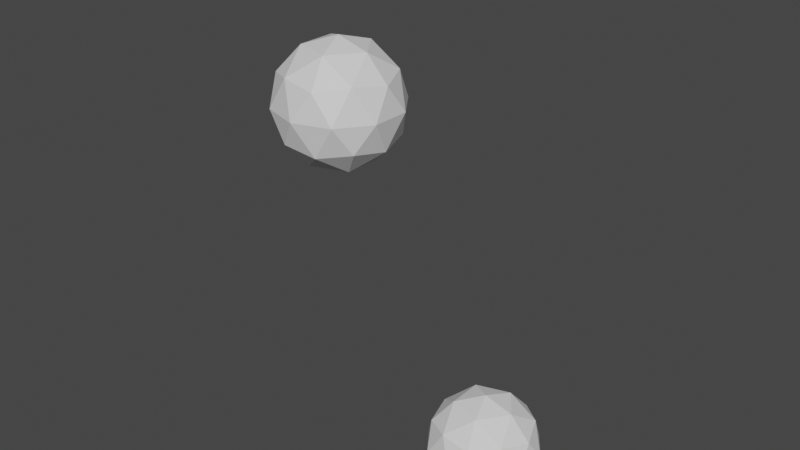 # Source: Serpens3_Visual_BBox.blend  (saved by Blender 3.3.6; exported with 4.5.12 LTS)
import bpy
from mathutils import Matrix  # noqa: F401  (used for matrix-valued properties, if any)

bpy.ops.wm.read_factory_settings(use_empty=True)
scene = bpy.context.scene
scene.name = 'Scene'

# ---- collections
col_collection = bpy.data.collections.new('Collection'); scene.collection.children.link(col_collection)

# ---- materials (node trees are filled in below, after node groups)
mat_material = bpy.data.materials.new('Material')
mat_material.use_transparent_shadow = False
mat_material_001 = bpy.data.materials.new('Material.001')
mat_material_001.use_transparent_shadow = False
mat_material_002 = bpy.data.materials.new('Material.002')
mat_material_002.use_transparent_shadow = False

# ---- material node trees
mat_material.use_nodes = True; mat_material.node_tree.nodes.clear()
_N = mat_material.node_tree.nodes; _L = mat_material.node_tree.links
n0 = _N.new('ShaderNodeBsdfPrincipled'); n0.name = 'Principled BSDF'; n0.location = (10, 300)
n0.distribution = 'GGX'
n0.subsurface_method = 'RANDOM_WALK_SKIN'
n0.inputs[3].default_value = 1.45
n0.inputs[27].default_value = (0.0, 0.0, 0.0, 1.0)
n0.inputs[28].default_value = 1.0
n1 = _N.new('ShaderNodeOutputMaterial'); n1.name = 'Material Output'; n1.location = (300, 300)
_L.new(n0.outputs[0], n1.inputs[0])
n1.is_active_output = True
mat_material_001.use_nodes = True; mat_material_001.node_tree.nodes.clear()
_N = mat_material_001.node_tree.nodes; _L = mat_material_001.node_tree.links
n0 = _N.new('ShaderNodeBsdfPrincipled'); n0.name = 'Principled BSDF'; n0.location = (10, 300)
n0.distribution = 'GGX'
n0.subsurface_method = 'RANDOM_WALK_SKIN'
n0.inputs[3].default_value = 1.45
n0.inputs[27].default_value = (0.0, 0.0, 0.0, 1.0)
n0.inputs[28].default_value = 1.0
n1 = _N.new('ShaderNodeOutputMaterial'); n1.name = 'Material Output'; n1.location = (300, 300)
_L.new(n0.outputs[0], n1.inputs[0])
n1.is_active_output = True
mat_material_002.use_nodes = True; mat_material_002.node_tree.nodes.clear()
_N = mat_material_002.node_tree.nodes; _L = mat_material_002.node_tree.links
n0 = _N.new('ShaderNodeBsdfPrincipled'); n0.name = 'Principled BSDF'; n0.location = (10, 300)
n0.distribution = 'GGX'
n0.subsurface_method = 'RANDOM_WALK_SKIN'
n0.inputs[3].default_value = 1.45
n0.inputs[27].default_value = (0.0, 0.0, 0.0, 1.0)
n0.inputs[28].default_value = 1.0
n1 = _N.new('ShaderNodeOutputMaterial'); n1.name = 'Material Output'; n1.location = (300, 300)
_L.new(n0.outputs[0], n1.inputs[0])
n1.is_active_output = True

# ---- world
world_world = bpy.data.worlds.new('World'); scene.world = world_world
world_world.use_nodes = True; world_world.node_tree.nodes.clear()
_N = world_world.node_tree.nodes; _L = world_world.node_tree.links
n0 = _N.new('ShaderNodeOutputWorld'); n0.name = 'World Output'; n0.location = (300, 300)
n1 = _N.new('ShaderNodeBackground'); n1.name = 'Background'; n1.location = (10, 300)
n1.inputs[0].default_value = (0.05088, 0.05088, 0.05088, 1.0)
_L.new(n1.outputs[0], n0.inputs[0])
n0.is_active_output = True
world_world.color = (0.05088, 0.05088, 0.05088)
world_world.use_sun_shadow = False
world_world.sun_shadow_jitter_overblur = 0.0

# ---- meshes
me_icosphere = bpy.data.meshes.new('Icosphere')
me_icosphere.from_pydata([(235.2, -18.18, -19.45), (266.7, -41.12, 4.671), (223.1, -55.29, 4.671), (196.2, -18.18, 4.671), (223.1, 18.93, 4.671), (266.7, 4.757, 4.671), (247.2, -55.29, 43.69), (203.6, -41.12, 43.69), (203.6, 4.757, 43.69), (247.2, 18.93, 43.69), (274.2, -18.18, 43.69), (235.2, -18.18, 67.81), (228.1, -39.99, -12.93), (253.7, -31.66, -12.93), (246.6, -53.48, 1.246), (272.3, -18.18, 1.246), (253.7, -4.698, -12.93), (212.2, -18.18, -12.93), (205.2, -39.99, 1.246), (228.1, 3.635, -12.93), (205.2, 3.635, 1.246), (246.6, 17.12, 1.246), (276.7, -31.66, 24.18), (276.7, -4.698, 24.18), (235.2, -61.81, 24.18), (260.8, -53.48, 24.18), (193.7, -31.66, 24.18), (209.5, -53.48, 24.18), (209.5, 17.12, 24.18), (193.7, -4.698, 24.18), (260.8, 17.12, 24.18), (235.2, 25.45, 24.18), (265.2, -39.99, 47.12), (223.7, -53.48, 47.12), (198.1, -18.18, 47.12), (223.7, 17.12, 47.12), (265.2, 3.635, 47.12), (242.3, -39.99, 61.3), (258.1, -18.18, 61.3), (216.6, -31.66, 61.3), (216.6, -4.698, 61.3), (242.3, 3.635, 61.3)], [], [(0, 13, 12), (1, 13, 15), (0, 12, 17), (0, 17, 19), (0, 19, 16), (1, 15, 22), (2, 14, 24), (3, 18, 26), (4, 20, 28), (5, 21, 30), (1, 22, 25), (2, 24, 27), (3, 26, 29), (4, 28, 31), (5, 30, 23), (6, 32, 37), (7, 33, 39), (8, 34, 40), (9, 35, 41), (10, 36, 38), (38, 41, 11), (38, 36, 41), (36, 9, 41), (41, 40, 11), (41, 35, 40), (35, 8, 40), (40, 39, 11), (40, 34, 39), (34, 7, 39), (39, 37, 11), (39, 33, 37), (33, 6, 37), (37, 38, 11), (37, 32, 38), (32, 10, 38), (23, 36, 10), (23, 30, 36), (30, 9, 36), (31, 35, 9), (31, 28, 35), (28, 8, 35), (29, 34, 8), (29, 26, 34), (26, 7, 34), (27, 33, 7), (27, 24, 33), (24, 6, 33), (25, 32, 6), (25, 22, 32), (22, 10, 32), (30, 31, 9), (30, 21, 31), (21, 4, 31), (28, 29, 8), (28, 20, 29), (20, 3, 29), (26, 27, 7), (26, 18, 27), (18, 2, 27), (24, 25, 6), (24, 14, 25), (14, 1, 25), (22, 23, 10), (22, 15, 23), (15, 5, 23), (16, 21, 5), (16, 19, 21), (19, 4, 21), (19, 20, 4), (19, 17, 20), (17, 3, 20), (17, 18, 3), (17, 12, 18), (12, 2, 18), (15, 16, 5), (15, 13, 16), (13, 0, 16), (12, 14, 2), (12, 13, 14), (13, 1, 14)])
_uv = me_icosphere.uv_layers.new(name='UVMap')
_uv.uv.foreach_set('vector', [0.1818, 0.0, 0.2273, 0.07873, 0.1364, 0.07873, 0.2727, 0.1575, 0.3182, 0.07873, 0.3636, 0.1575, 0.9091, 0.0, 0.9545, 0.07873, 0.8636, 0.07873, 0.7273, 0.0, 0.7727, 0.07873, 0.6818, 0.07873, 0.5455, 0.0, 0.5909, 0.07873, 0.5, 0.07873, 0.2727, 0.1575, 0.3636, 0.1575, 0.3182, 0.2362, 0.09091, 0.1575, 0.1818, 0.1575, 0.1364, 0.2362, 0.8182, 0.1575, 0.9091, 0.1575, 0.8636, 0.2362, 0.6364, 0.1575, 0.7273, 0.1575, 0.6818, 0.2362, 0.4545, 0.1575, 0.5455, 0.1575, 0.5, 0.2362, 0.2727, 0.1575, 0.3182, 0.2362, 0.2273, 0.2362, 0.09091, 0.1575, 0.1364, 0.2362, 0.04546, 0.2362, 0.8182, 0.1575, 0.8636, 0.2362, 0.7727, 0.2362, 0.6364, 0.1575, 0.6818, 0.2362, 0.5909, 0.2362, 0.4545, 0.1575, 0.5, 0.2362, 0.4091, 0.2362, 0.1818, 0.3149, 0.2727, 0.3149, 0.2273, 0.3937, 0.0, 0.3149, 0.09091, 0.3149, 0.04546, 0.3937, 0.7273, 0.3149, 0.8182, 0.3149, 0.7727, 0.3937, 0.5455, 0.3149, 0.6364, 0.3149, 0.5909, 0.3937, 0.3636, 0.3149, 0.4545, 0.3149, 0.4091, 0.3937, 0.4091, 0.3937, 0.5, 0.3937, 0.4545, 0.4724, 0.4091, 0.3937, 0.4545, 0.3149, 0.5, 0.3937, 0.4545, 0.3149, 0.5455, 0.3149, 0.5, 0.3937, 0.5909, 0.3937, 0.6818, 0.3937, 0.6364, 0.4724, 0.5909, 0.3937, 0.6364, 0.3149, 0.6818, 0.3937, 0.6364, 0.3149, 0.7273, 0.3149, 0.6818, 0.3937, 0.7727, 0.3937, 0.8636, 0.3937, 0.8182, 0.4724, 0.7727, 0.3937, 0.8182, 0.3149, 0.8636, 0.3937, 0.8182, 0.3149, 0.9091, 0.3149, 0.8636, 0.3937, 0.04546, 0.3937, 0.1364, 0.3937, 0.09091, 0.4724, 0.04546, 0.3937, 0.09091, 0.3149, 0.1364, 0.3937, 0.09091, 0.3149, 0.1818, 0.3149, 0.1364, 0.3937, 0.2273, 0.3937, 0.3182, 0.3937, 0.2727, 0.4724, 0.2273, 0.3937, 0.2727, 0.3149, 0.3182, 0.3937, 0.2727, 0.3149, 0.3636, 0.3149, 0.3182, 0.3937, 0.4091, 0.2362, 0.4545, 0.3149, 0.3636, 0.3149, 0.4091, 0.2362, 0.5, 0.2362, 0.4545, 0.3149, 0.5, 0.2362, 0.5455, 0.3149, 0.4545, 0.3149, 0.5909, 0.2362, 0.6364, 0.3149, 0.5455, 0.3149, 0.5909, 0.2362, 0.6818, 0.2362, 0.6364, 0.3149, 0.6818, 0.2362, 0.7273, 0.3149, 0.6364, 0.3149, 0.7727, 0.2362, 0.8182, 0.3149, 0.7273, 0.3149, 0.7727, 0.2362, 0.8636, 0.2362, 0.8182, 0.3149, 0.8636, 0.2362, 0.9091, 0.3149, 0.8182, 0.3149, 0.04546, 0.2362, 0.09091, 0.3149, 0.0, 0.3149, 0.04546, 0.2362, 0.1364, 0.2362, 0.09091, 0.3149, 0.1364, 0.2362, 0.1818, 0.3149, 0.09091, 0.3149, 0.2273, 0.2362, 0.2727, 0.3149, 0.1818, 0.3149, 0.2273, 0.2362, 0.3182, 0.2362, 0.2727, 0.3149, 0.3182, 0.2362, 0.3636, 0.3149, 0.2727, 0.3149, 0.5, 0.2362, 0.5909, 0.2362, 0.5455, 0.3149, 0.5, 0.2362, 0.5455, 0.1575, 0.5909, 0.2362, 0.5455, 0.1575, 0.6364, 0.1575, 0.5909, 0.2362, 0.6818, 0.2362, 0.7727, 0.2362, 0.7273, 0.3149, 0.6818, 0.2362, 0.7273, 0.1575, 0.7727, 0.2362, 0.7273, 0.1575, 0.8182, 0.1575, 0.7727, 0.2362, 0.8636, 0.2362, 0.9545, 0.2362, 0.9091, 0.3149, 0.8636, 0.2362, 0.9091, 0.1575, 0.9545, 0.2362, 0.9091, 0.1575, 1.0, 0.1575, 0.9545, 0.2362, 0.1364, 0.2362, 0.2273, 0.2362, 0.1818, 0.3149, 0.1364, 0.2362, 0.1818, 0.1575, 0.2273, 0.2362, 0.1818, 0.1575, 0.2727, 0.1575, 0.2273, 0.2362, 0.3182, 0.2362, 0.4091, 0.2362, 0.3636, 0.3149, 0.3182, 0.2362, 0.3636, 0.1575, 0.4091, 0.2362, 0.3636, 0.1575, 0.4545, 0.1575, 0.4091, 0.2362, 0.5, 0.07873, 0.5455, 0.1575, 0.4545, 0.1575, 0.5, 0.07873, 0.5909, 0.07873, 0.5455, 0.1575, 0.5909, 0.07873, 0.6364, 0.1575, 0.5455, 0.1575, 0.6818, 0.07873, 0.7273, 0.1575, 0.6364, 0.1575, 0.6818, 0.07873, 0.7727, 0.07873, 0.7273, 0.1575, 0.7727, 0.07873, 0.8182, 0.1575, 0.7273, 0.1575, 0.8636, 0.07873, 0.9091, 0.1575, 0.8182, 0.1575, 0.8636, 0.07873, 0.9545, 0.07873, 0.9091, 0.1575, 0.9545, 0.07873, 1.0, 0.1575, 0.9091, 0.1575, 0.3636, 0.1575, 0.4091, 0.07873, 0.4545, 0.1575, 0.3636, 0.1575, 0.3182, 0.07873, 0.4091, 0.07873, 0.3182, 0.07873, 0.3636, 0.0, 0.4091, 0.07873, 0.1364, 0.07873, 0.1818, 0.1575, 0.09091, 0.1575, 0.1364, 0.07873, 0.2273, 0.07873, 0.1818, 0.1575, 0.2273, 0.07873, 0.2727, 0.1575, 0.1818, 0.1575])
_uv.active_render = True
_uv = me_icosphere.uv_layers.new(name='UVMap.001')
_uv.uv.foreach_set('vector', [0.1818, 0.0, 0.2273, 0.07873, 0.1364, 0.07873, 0.2727, 0.1575, 0.3182, 0.07873, 0.3636, 0.1575, 0.9091, 0.0, 0.9545, 0.07873, 0.8636, 0.07873, 0.7273, 0.0, 0.7727, 0.07873, 0.6818, 0.07873, 0.5455, 0.0, 0.5909, 0.07873, 0.5, 0.07873, 0.2727, 0.1575, 0.3636, 0.1575, 0.3182, 0.2362, 0.09091, 0.1575, 0.1818, 0.1575, 0.1364, 0.2362, 0.8182, 0.1575, 0.9091, 0.1575, 0.8636, 0.2362, 0.6364, 0.1575, 0.7273, 0.1575, 0.6818, 0.2362, 0.4545, 0.1575, 0.5455, 0.1575, 0.5, 0.2362, 0.2727, 0.1575, 0.3182, 0.2362, 0.2273, 0.2362, 0.09091, 0.1575, 0.1364, 0.2362, 0.04546, 0.2362, 0.8182, 0.1575, 0.8636, 0.2362, 0.7727, 0.2362, 0.6364, 0.1575, 0.6818, 0.2362, 0.5909, 0.2362, 0.4545, 0.1575, 0.5, 0.2362, 0.4091, 0.2362, 0.1818, 0.3149, 0.2727, 0.3149, 0.2273, 0.3937, 0.0, 0.3149, 0.09091, 0.3149, 0.04546, 0.3937, 0.7273, 0.3149, 0.8182, 0.3149, 0.7727, 0.3937, 0.5455, 0.3149, 0.6364, 0.3149, 0.5909, 0.3937, 0.3636, 0.3149, 0.4545, 0.3149, 0.4091, 0.3937, 0.4091, 0.3937, 0.5, 0.3937, 0.4545, 0.4724, 0.4091, 0.3937, 0.4545, 0.3149, 0.5, 0.3937, 0.4545, 0.3149, 0.5455, 0.3149, 0.5, 0.3937, 0.5909, 0.3937, 0.6818, 0.3937, 0.6364, 0.4724, 0.5909, 0.3937, 0.6364, 0.3149, 0.6818, 0.3937, 0.6364, 0.3149, 0.7273, 0.3149, 0.6818, 0.3937, 0.7727, 0.3937, 0.8636, 0.3937, 0.8182, 0.4724, 0.7727, 0.3937, 0.8182, 0.3149, 0.8636, 0.3937, 0.8182, 0.3149, 0.9091, 0.3149, 0.8636, 0.3937, 0.04546, 0.3937, 0.1364, 0.3937, 0.09091, 0.4724, 0.04546, 0.3937, 0.09091, 0.3149, 0.1364, 0.3937, 0.09091, 0.3149, 0.1818, 0.3149, 0.1364, 0.3937, 0.2273, 0.3937, 0.3182, 0.3937, 0.2727, 0.4724, 0.2273, 0.3937, 0.2727, 0.3149, 0.3182, 0.3937, 0.2727, 0.3149, 0.3636, 0.3149, 0.3182, 0.3937, 0.4091, 0.2362, 0.4545, 0.3149, 0.3636, 0.3149, 0.4091, 0.2362, 0.5, 0.2362, 0.4545, 0.3149, 0.5, 0.2362, 0.5455, 0.3149, 0.4545, 0.3149, 0.5909, 0.2362, 0.6364, 0.3149, 0.5455, 0.3149, 0.5909, 0.2362, 0.6818, 0.2362, 0.6364, 0.3149, 0.6818, 0.2362, 0.7273, 0.3149, 0.6364, 0.3149, 0.7727, 0.2362, 0.8182, 0.3149, 0.7273, 0.3149, 0.7727, 0.2362, 0.8636, 0.2362, 0.8182, 0.3149, 0.8636, 0.2362, 0.9091, 0.3149, 0.8182, 0.3149, 0.04546, 0.2362, 0.09091, 0.3149, 0.0, 0.3149, 0.04546, 0.2362, 0.1364, 0.2362, 0.09091, 0.3149, 0.1364, 0.2362, 0.1818, 0.3149, 0.09091, 0.3149, 0.2273, 0.2362, 0.2727, 0.3149, 0.1818, 0.3149, 0.2273, 0.2362, 0.3182, 0.2362, 0.2727, 0.3149, 0.3182, 0.2362, 0.3636, 0.3149, 0.2727, 0.3149, 0.5, 0.2362, 0.5909, 0.2362, 0.5455, 0.3149, 0.5, 0.2362, 0.5455, 0.1575, 0.5909, 0.2362, 0.5455, 0.1575, 0.6364, 0.1575, 0.5909, 0.2362, 0.6818, 0.2362, 0.7727, 0.2362, 0.7273, 0.3149, 0.6818, 0.2362, 0.7273, 0.1575, 0.7727, 0.2362, 0.7273, 0.1575, 0.8182, 0.1575, 0.7727, 0.2362, 0.8636, 0.2362, 0.9545, 0.2362, 0.9091, 0.3149, 0.8636, 0.2362, 0.9091, 0.1575, 0.9545, 0.2362, 0.9091, 0.1575, 1.0, 0.1575, 0.9545, 0.2362, 0.1364, 0.2362, 0.2273, 0.2362, 0.1818, 0.3149, 0.1364, 0.2362, 0.1818, 0.1575, 0.2273, 0.2362, 0.1818, 0.1575, 0.2727, 0.1575, 0.2273, 0.2362, 0.3182, 0.2362, 0.4091, 0.2362, 0.3636, 0.3149, 0.3182, 0.2362, 0.3636, 0.1575, 0.4091, 0.2362, 0.3636, 0.1575, 0.4545, 0.1575, 0.4091, 0.2362, 0.5, 0.07873, 0.5455, 0.1575, 0.4545, 0.1575, 0.5, 0.07873, 0.5909, 0.07873, 0.5455, 0.1575, 0.5909, 0.07873, 0.6364, 0.1575, 0.5455, 0.1575, 0.6818, 0.07873, 0.7273, 0.1575, 0.6364, 0.1575, 0.6818, 0.07873, 0.7727, 0.07873, 0.7273, 0.1575, 0.7727, 0.07873, 0.8182, 0.1575, 0.7273, 0.1575, 0.8636, 0.07873, 0.9091, 0.1575, 0.8182, 0.1575, 0.8636, 0.07873, 0.9545, 0.07873, 0.9091, 0.1575, 0.9545, 0.07873, 1.0, 0.1575, 0.9091, 0.1575, 0.3636, 0.1575, 0.4091, 0.07873, 0.4545, 0.1575, 0.3636, 0.1575, 0.3182, 0.07873, 0.4091, 0.07873, 0.3182, 0.07873, 0.3636, 0.0, 0.4091, 0.07873, 0.1364, 0.07873, 0.1818, 0.1575, 0.09091, 0.1575, 0.1364, 0.07873, 0.2273, 0.07873, 0.1818, 0.1575, 0.2273, 0.07873, 0.2727, 0.1575, 0.1818, 0.1575])
me_icosphere.update()
me_icosphere_001 = bpy.data.meshes.new('Icosphere.001')
me_icosphere_001.from_pydata([(-100.8, 194.5, 79.22), (-49.94, 157.6, 118.1), (-120.3, 134.7, 118.1), (-163.7, 194.5, 118.1), (-120.3, 254.3, 118.1), (-49.94, 231.5, 118.1), (-81.39, 134.7, 181.0), (-151.7, 157.6, 181.0), (-151.7, 231.5, 181.0), (-81.39, 254.3, 181.0), (-37.93, 194.5, 181.0), (-100.8, 194.5, 219.9), (-112.2, 159.4, 89.72), (-70.91, 172.8, 89.72), (-82.34, 137.6, 112.6), (-41.0, 194.5, 112.6), (-70.91, 216.3, 89.72), (-137.8, 194.5, 89.72), (-149.2, 159.4, 112.6), (-112.2, 229.7, 89.72), (-149.2, 229.7, 112.6), (-82.34, 251.4, 112.6), (-33.94, 172.8, 149.5), (-33.94, 216.3, 149.5), (-100.8, 124.2, 149.5), (-59.49, 137.6, 149.5), (-167.7, 172.8, 149.5), (-142.2, 137.6, 149.5), (-142.2, 251.4, 149.5), (-167.7, 216.3, 149.5), (-59.49, 251.4, 149.5), (-100.8, 264.8, 149.5), (-52.43, 159.4, 186.5), (-119.3, 137.6, 186.5), (-160.6, 194.5, 186.5), (-119.3, 251.4, 186.5), (-52.43, 229.7, 186.5), (-89.4, 159.4, 209.4), (-63.85, 194.5, 209.4), (-130.7, 172.8, 209.4), (-130.7, 216.3, 209.4), (-89.4, 229.7, 209.4)], [], [(0, 13, 12), (1, 13, 15), (0, 12, 17), (0, 17, 19), (0, 19, 16), (1, 15, 22), (2, 14, 24), (3, 18, 26), (4, 20, 28), (5, 21, 30), (1, 22, 25), (2, 24, 27), (3, 26, 29), (4, 28, 31), (5, 30, 23), (6, 32, 37), (7, 33, 39), (8, 34, 40), (9, 35, 41), (10, 36, 38), (38, 41, 11), (38, 36, 41), (36, 9, 41), (41, 40, 11), (41, 35, 40), (35, 8, 40), (40, 39, 11), (40, 34, 39), (34, 7, 39), (39, 37, 11), (39, 33, 37), (33, 6, 37), (37, 38, 11), (37, 32, 38), (32, 10, 38), (23, 36, 10), (23, 30, 36), (30, 9, 36), (31, 35, 9), (31, 28, 35), (28, 8, 35), (29, 34, 8), (29, 26, 34), (26, 7, 34), (27, 33, 7), (27, 24, 33), (24, 6, 33), (25, 32, 6), (25, 22, 32), (22, 10, 32), (30, 31, 9), (30, 21, 31), (21, 4, 31), (28, 29, 8), (28, 20, 29), (20, 3, 29), (26, 27, 7), (26, 18, 27), (18, 2, 27), (24, 25, 6), (24, 14, 25), (14, 1, 25), (22, 23, 10), (22, 15, 23), (15, 5, 23), (16, 21, 5), (16, 19, 21), (19, 4, 21), (19, 20, 4), (19, 17, 20), (17, 3, 20), (17, 18, 3), (17, 12, 18), (12, 2, 18), (15, 16, 5), (15, 13, 16), (13, 0, 16), (12, 14, 2), (12, 13, 14), (13, 1, 14)])
_uv = me_icosphere_001.uv_layers.new(name='UVMap')
_uv.uv.foreach_set('vector', [0.1818, 0.0, 0.2273, 0.07873, 0.1364, 0.07873, 0.2727, 0.1575, 0.3182, 0.07873, 0.3636, 0.1575, 0.9091, 0.0, 0.9545, 0.07873, 0.8636, 0.07873, 0.7273, 0.0, 0.7727, 0.07873, 0.6818, 0.07873, 0.5455, 0.0, 0.5909, 0.07873, 0.5, 0.07873, 0.2727, 0.1575, 0.3636, 0.1575, 0.3182, 0.2362, 0.09091, 0.1575, 0.1818, 0.1575, 0.1364, 0.2362, 0.8182, 0.1575, 0.9091, 0.1575, 0.8636, 0.2362, 0.6364, 0.1575, 0.7273, 0.1575, 0.6818, 0.2362, 0.4545, 0.1575, 0.5455, 0.1575, 0.5, 0.2362, 0.2727, 0.1575, 0.3182, 0.2362, 0.2273, 0.2362, 0.09091, 0.1575, 0.1364, 0.2362, 0.04546, 0.2362, 0.8182, 0.1575, 0.8636, 0.2362, 0.7727, 0.2362, 0.6364, 0.1575, 0.6818, 0.2362, 0.5909, 0.2362, 0.4545, 0.1575, 0.5, 0.2362, 0.4091, 0.2362, 0.1818, 0.3149, 0.2727, 0.3149, 0.2273, 0.3937, 0.0, 0.3149, 0.09091, 0.3149, 0.04546, 0.3937, 0.7273, 0.3149, 0.8182, 0.3149, 0.7727, 0.3937, 0.5455, 0.3149, 0.6364, 0.3149, 0.5909, 0.3937, 0.3636, 0.3149, 0.4545, 0.3149, 0.4091, 0.3937, 0.4091, 0.3937, 0.5, 0.3937, 0.4545, 0.4724, 0.4091, 0.3937, 0.4545, 0.3149, 0.5, 0.3937, 0.4545, 0.3149, 0.5455, 0.3149, 0.5, 0.3937, 0.5909, 0.3937, 0.6818, 0.3937, 0.6364, 0.4724, 0.5909, 0.3937, 0.6364, 0.3149, 0.6818, 0.3937, 0.6364, 0.3149, 0.7273, 0.3149, 0.6818, 0.3937, 0.7727, 0.3937, 0.8636, 0.3937, 0.8182, 0.4724, 0.7727, 0.3937, 0.8182, 0.3149, 0.8636, 0.3937, 0.8182, 0.3149, 0.9091, 0.3149, 0.8636, 0.3937, 0.04546, 0.3937, 0.1364, 0.3937, 0.09091, 0.4724, 0.04546, 0.3937, 0.09091, 0.3149, 0.1364, 0.3937, 0.09091, 0.3149, 0.1818, 0.3149, 0.1364, 0.3937, 0.2273, 0.3937, 0.3182, 0.3937, 0.2727, 0.4724, 0.2273, 0.3937, 0.2727, 0.3149, 0.3182, 0.3937, 0.2727, 0.3149, 0.3636, 0.3149, 0.3182, 0.3937, 0.4091, 0.2362, 0.4545, 0.3149, 0.3636, 0.3149, 0.4091, 0.2362, 0.5, 0.2362, 0.4545, 0.3149, 0.5, 0.2362, 0.5455, 0.3149, 0.4545, 0.3149, 0.5909, 0.2362, 0.6364, 0.3149, 0.5455, 0.3149, 0.5909, 0.2362, 0.6818, 0.2362, 0.6364, 0.3149, 0.6818, 0.2362, 0.7273, 0.3149, 0.6364, 0.3149, 0.7727, 0.2362, 0.8182, 0.3149, 0.7273, 0.3149, 0.7727, 0.2362, 0.8636, 0.2362, 0.8182, 0.3149, 0.8636, 0.2362, 0.9091, 0.3149, 0.8182, 0.3149, 0.04546, 0.2362, 0.09091, 0.3149, 0.0, 0.3149, 0.04546, 0.2362, 0.1364, 0.2362, 0.09091, 0.3149, 0.1364, 0.2362, 0.1818, 0.3149, 0.09091, 0.3149, 0.2273, 0.2362, 0.2727, 0.3149, 0.1818, 0.3149, 0.2273, 0.2362, 0.3182, 0.2362, 0.2727, 0.3149, 0.3182, 0.2362, 0.3636, 0.3149, 0.2727, 0.3149, 0.5, 0.2362, 0.5909, 0.2362, 0.5455, 0.3149, 0.5, 0.2362, 0.5455, 0.1575, 0.5909, 0.2362, 0.5455, 0.1575, 0.6364, 0.1575, 0.5909, 0.2362, 0.6818, 0.2362, 0.7727, 0.2362, 0.7273, 0.3149, 0.6818, 0.2362, 0.7273, 0.1575, 0.7727, 0.2362, 0.7273, 0.1575, 0.8182, 0.1575, 0.7727, 0.2362, 0.8636, 0.2362, 0.9545, 0.2362, 0.9091, 0.3149, 0.8636, 0.2362, 0.9091, 0.1575, 0.9545, 0.2362, 0.9091, 0.1575, 1.0, 0.1575, 0.9545, 0.2362, 0.1364, 0.2362, 0.2273, 0.2362, 0.1818, 0.3149, 0.1364, 0.2362, 0.1818, 0.1575, 0.2273, 0.2362, 0.1818, 0.1575, 0.2727, 0.1575, 0.2273, 0.2362, 0.3182, 0.2362, 0.4091, 0.2362, 0.3636, 0.3149, 0.3182, 0.2362, 0.3636, 0.1575, 0.4091, 0.2362, 0.3636, 0.1575, 0.4545, 0.1575, 0.4091, 0.2362, 0.5, 0.07873, 0.5455, 0.1575, 0.4545, 0.1575, 0.5, 0.07873, 0.5909, 0.07873, 0.5455, 0.1575, 0.5909, 0.07873, 0.6364, 0.1575, 0.5455, 0.1575, 0.6818, 0.07873, 0.7273, 0.1575, 0.6364, 0.1575, 0.6818, 0.07873, 0.7727, 0.07873, 0.7273, 0.1575, 0.7727, 0.07873, 0.8182, 0.1575, 0.7273, 0.1575, 0.8636, 0.07873, 0.9091, 0.1575, 0.8182, 0.1575, 0.8636, 0.07873, 0.9545, 0.07873, 0.9091, 0.1575, 0.9545, 0.07873, 1.0, 0.1575, 0.9091, 0.1575, 0.3636, 0.1575, 0.4091, 0.07873, 0.4545, 0.1575, 0.3636, 0.1575, 0.3182, 0.07873, 0.4091, 0.07873, 0.3182, 0.07873, 0.3636, 0.0, 0.4091, 0.07873, 0.1364, 0.07873, 0.1818, 0.1575, 0.09091, 0.1575, 0.1364, 0.07873, 0.2273, 0.07873, 0.1818, 0.1575, 0.2273, 0.07873, 0.2727, 0.1575, 0.1818, 0.1575])
me_icosphere_001.materials.append(mat_material)
me_icosphere_001.materials.append(mat_material_001)
me_icosphere_001.materials.append(mat_material_002)
me_icosphere_001.update()

# ---- objects
ob_icosphere = bpy.data.objects.new('Icosphere', me_icosphere)
ob_icosphere_001 = bpy.data.objects.new('Icosphere.001', me_icosphere_001)

# ---- transforms, parenting, visibility, modifiers, constraints
ob_icosphere.location = (0.0, 0.0, 0.0)
ob_icosphere_001.location = (0.0, 0.0, 0.0)

# ---- collection membership
col_collection.objects.link(ob_icosphere)
col_collection.objects.link(ob_icosphere_001)

# ---- scene / render settings (as saved in the file)
scene.frame_start = 1; scene.frame_end = 250; scene.frame_set(63)
scene.render.engine = 'BLENDER_EEVEE_NEXT'
scene.cycles.sampling_pattern = 'TABULATED_SOBOL'
scene.cycles.use_light_tree = False
scene.view_settings.view_transform = 'Filmic'
bpy.context.view_layer.update()

# ---- added for rendering (the .blend has no active camera and no usable light): camera, sun
cam_auto = bpy.data.cameras.new('AutoCamera')
cam_auto.lens = 50.0
cam_auto.sensor_width = 36.0
cam_auto.clip_end = 9762.12
ob_auto_camera = bpy.data.objects.new('AutoCamera', cam_auto)
scene.collection.objects.link(ob_auto_camera)
ob_auto_camera.location = (610.73, -565.978, 545.21)
ob_auto_camera.rotation_euler = (1.09748, -7.21219e-08, 0.694738)
scene.camera = ob_auto_camera
light_auto_sun = bpy.data.lights.new('AutoSun', 'SUN')
light_auto_sun.energy = 3.0
light_auto_sun.angle = 0.0523599
ob_auto_sun = bpy.data.objects.new('AutoSun', light_auto_sun)
scene.collection.objects.link(ob_auto_sun)
ob_auto_sun.rotation_euler = (0.872665, 0.174533, 0.523599)
bpy.context.view_layer.update()
